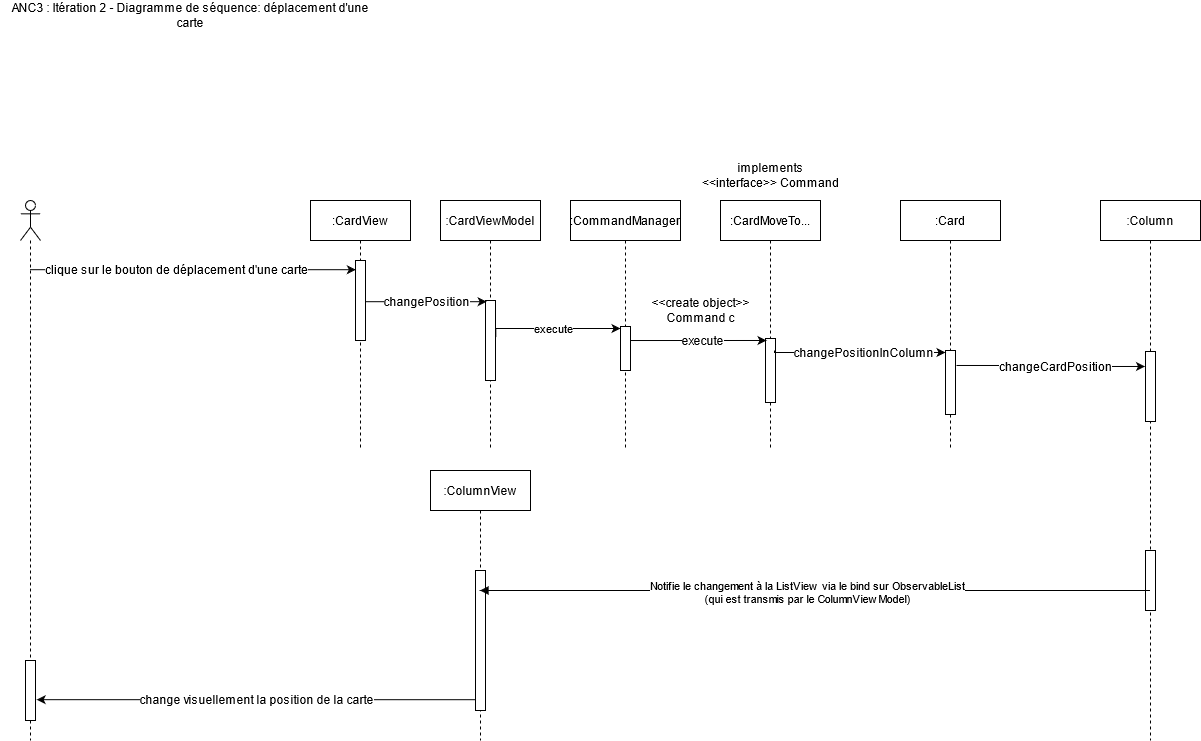

The diagram above was exported from draw.io. Its source (the exported page's mxGraphModel, read from the mxfile embedded in the PNG):
<mxGraphModel dx="1038" dy="975" grid="1" gridSize="10" guides="1" tooltips="1" connect="1" arrows="1" fold="1" page="0" pageScale="1.5" pageWidth="826" pageHeight="1169" background="#ffffff" math="0" shadow="0">
  <root>
    <mxCell id="0" />
    <mxCell id="1" parent="0" />
    <mxCell id="xYMxo-5dZzdiOJb78FIX-89" value=":CardView" style="shape=umlLifeline;perimeter=lifelinePerimeter;whiteSpace=wrap;html=1;container=1;collapsible=0;recursiveResize=0;outlineConnect=0;" parent="1" vertex="1">
      <mxGeometry x="410" y="60" width="100" height="250" as="geometry" />
    </mxCell>
    <mxCell id="xYMxo-5dZzdiOJb78FIX-133" value="" style="html=1;points=[];perimeter=orthogonalPerimeter;fontSize=12;" parent="xYMxo-5dZzdiOJb78FIX-89" vertex="1">
      <mxGeometry x="45" y="60" width="10" height="80" as="geometry" />
    </mxCell>
    <mxCell id="xYMxo-5dZzdiOJb78FIX-92" style="edgeStyle=orthogonalEdgeStyle;rounded=0;orthogonalLoop=1;jettySize=auto;html=1;entryX=0.033;entryY=0.115;entryDx=0;entryDy=0;entryPerimeter=0;" parent="1" source="xYMxo-5dZzdiOJb78FIX-91" target="xYMxo-5dZzdiOJb78FIX-133" edge="1">
      <mxGeometry relative="1" as="geometry">
        <mxPoint x="450" y="130" as="targetPoint" />
        <Array as="points">
          <mxPoint x="350" y="130" />
        </Array>
      </mxGeometry>
    </mxCell>
    <mxCell id="xYMxo-5dZzdiOJb78FIX-98" value="clique sur le bouton de déplacement d'une carte" style="edgeLabel;html=1;align=center;verticalAlign=middle;resizable=0;points=[];fontSize=12;" parent="xYMxo-5dZzdiOJb78FIX-92" vertex="1" connectable="0">
      <mxGeometry x="-0.1087" y="1" relative="1" as="geometry">
        <mxPoint x="1" as="offset" />
      </mxGeometry>
    </mxCell>
    <mxCell id="xYMxo-5dZzdiOJb78FIX-91" value="" style="shape=umlLifeline;participant=umlActor;perimeter=lifelinePerimeter;whiteSpace=wrap;html=1;container=1;collapsible=0;recursiveResize=0;verticalAlign=top;spacingTop=36;outlineConnect=0;" parent="1" vertex="1">
      <mxGeometry x="120" y="60" width="20" height="540" as="geometry" />
    </mxCell>
    <mxCell id="xYMxo-5dZzdiOJb78FIX-150" value="" style="html=1;points=[];perimeter=orthogonalPerimeter;fontSize=12;" parent="xYMxo-5dZzdiOJb78FIX-91" vertex="1">
      <mxGeometry x="5" y="460" width="10" height="60" as="geometry" />
    </mxCell>
    <mxCell id="xYMxo-5dZzdiOJb78FIX-93" value=":CardViewModel" style="shape=umlLifeline;perimeter=lifelinePerimeter;whiteSpace=wrap;html=1;container=1;collapsible=0;recursiveResize=0;outlineConnect=0;" parent="1" vertex="1">
      <mxGeometry x="540" y="60" width="100" height="250" as="geometry" />
    </mxCell>
    <mxCell id="xYMxo-5dZzdiOJb78FIX-135" value="" style="html=1;points=[];perimeter=orthogonalPerimeter;fontSize=12;" parent="xYMxo-5dZzdiOJb78FIX-93" vertex="1">
      <mxGeometry x="45" y="100" width="10" height="80" as="geometry" />
    </mxCell>
    <mxCell id="xYMxo-5dZzdiOJb78FIX-94" value=":CommandManager" style="shape=umlLifeline;perimeter=lifelinePerimeter;whiteSpace=wrap;html=1;container=1;collapsible=0;recursiveResize=0;outlineConnect=0;" parent="1" vertex="1">
      <mxGeometry x="670" y="60" width="110" height="250" as="geometry" />
    </mxCell>
    <mxCell id="xYMxo-5dZzdiOJb78FIX-136" value="" style="html=1;points=[];perimeter=orthogonalPerimeter;fontSize=12;" parent="xYMxo-5dZzdiOJb78FIX-94" vertex="1">
      <mxGeometry x="50" y="126" width="10" height="44" as="geometry" />
    </mxCell>
    <mxCell id="xYMxo-5dZzdiOJb78FIX-95" value="&lt;span style=&quot;font-size: 12px&quot;&gt;changePosition&lt;/span&gt;" style="edgeStyle=orthogonalEdgeStyle;rounded=0;orthogonalLoop=1;jettySize=auto;html=1;strokeWidth=1;entryX=0.117;entryY=0.115;entryDx=0;entryDy=0;entryPerimeter=0;" parent="1" edge="1">
      <mxGeometry relative="1" as="geometry">
        <mxPoint x="465" y="161.20000000000005" as="sourcePoint" />
        <mxPoint x="586.1700000000001" y="161.20000000000005" as="targetPoint" />
        <Array as="points">
          <mxPoint x="490" y="162" />
        </Array>
      </mxGeometry>
    </mxCell>
    <mxCell id="xYMxo-5dZzdiOJb78FIX-96" value="execute" style="edgeStyle=orthogonalEdgeStyle;rounded=0;orthogonalLoop=1;jettySize=auto;html=1;exitX=1.033;exitY=0.74;exitDx=0;exitDy=0;exitPerimeter=0;" parent="1" edge="1">
      <mxGeometry relative="1" as="geometry">
        <mxPoint x="595.3299999999999" y="197.20000000000005" as="sourcePoint" />
        <mxPoint x="720" y="188" as="targetPoint" />
        <Array as="points">
          <mxPoint x="595" y="188" />
        </Array>
      </mxGeometry>
    </mxCell>
    <mxCell id="xYMxo-5dZzdiOJb78FIX-140" value=":Column" style="shape=umlLifeline;perimeter=lifelinePerimeter;whiteSpace=wrap;html=1;container=1;collapsible=0;recursiveResize=0;outlineConnect=0;fontSize=12;" parent="1" vertex="1">
      <mxGeometry x="1200" y="60" width="100" height="540" as="geometry" />
    </mxCell>
    <mxCell id="xYMxo-5dZzdiOJb78FIX-144" value="" style="html=1;points=[];perimeter=orthogonalPerimeter;fontSize=12;" parent="xYMxo-5dZzdiOJb78FIX-140" vertex="1">
      <mxGeometry x="45" y="151" width="10" height="70" as="geometry" />
    </mxCell>
    <mxCell id="xYMxo-5dZzdiOJb78FIX-147" value="" style="html=1;points=[];perimeter=orthogonalPerimeter;fontSize=12;" parent="xYMxo-5dZzdiOJb78FIX-140" vertex="1">
      <mxGeometry x="45" y="350" width="10" height="60" as="geometry" />
    </mxCell>
    <mxCell id="xYMxo-5dZzdiOJb78FIX-146" value=":ColumnView" style="shape=umlLifeline;perimeter=lifelinePerimeter;whiteSpace=wrap;html=1;container=1;collapsible=0;recursiveResize=0;outlineConnect=0;fontSize=12;" parent="1" vertex="1">
      <mxGeometry x="530" y="330" width="100" height="270" as="geometry" />
    </mxCell>
    <mxCell id="xYMxo-5dZzdiOJb78FIX-149" value="" style="html=1;points=[];perimeter=orthogonalPerimeter;fontSize=12;" parent="xYMxo-5dZzdiOJb78FIX-146" vertex="1">
      <mxGeometry x="45" y="100" width="10" height="140" as="geometry" />
    </mxCell>
    <mxCell id="xYMxo-5dZzdiOJb78FIX-154" value="changeCardPosition" style="edgeStyle=orthogonalEdgeStyle;rounded=0;orthogonalLoop=1;jettySize=auto;html=1;entryX=-0.05;entryY=0.214;entryDx=0;entryDy=0;entryPerimeter=0;strokeWidth=1;fontSize=12;exitX=1.1;exitY=0.234;exitDx=0;exitDy=0;exitPerimeter=0;" parent="1" source="xP63ATbyrFn-nJeRKN1v-11" target="xYMxo-5dZzdiOJb78FIX-144" edge="1">
      <mxGeometry x="0.0526" relative="1" as="geometry">
        <mxPoint as="offset" />
        <mxPoint x="1040" y="225" as="sourcePoint" />
      </mxGeometry>
    </mxCell>
    <mxCell id="xYMxo-5dZzdiOJb78FIX-162" value="change visuellement la position de la carte" style="edgeStyle=orthogonalEdgeStyle;rounded=0;orthogonalLoop=1;jettySize=auto;html=1;strokeWidth=1;fontSize=12;entryX=1.117;entryY=0.653;entryDx=0;entryDy=0;entryPerimeter=0;" parent="1" source="xYMxo-5dZzdiOJb78FIX-149" target="xYMxo-5dZzdiOJb78FIX-150" edge="1">
      <mxGeometry relative="1" as="geometry">
        <mxPoint x="190" y="560" as="targetPoint" />
        <Array as="points">
          <mxPoint x="520" y="560" />
        </Array>
      </mxGeometry>
    </mxCell>
    <mxCell id="6QVB4PQBMQo5ai8wPj7M-6" value="" style="html=1;verticalAlign=bottom;labelBackgroundColor=none;endArrow=block;endFill=1;" parent="1" source="xYMxo-5dZzdiOJb78FIX-140" target="xYMxo-5dZzdiOJb78FIX-146" edge="1">
      <mxGeometry width="160" relative="1" as="geometry">
        <mxPoint x="930" y="510" as="sourcePoint" />
        <mxPoint x="819.6666666666667" y="450" as="targetPoint" />
        <Array as="points">
          <mxPoint x="910" y="450" />
        </Array>
      </mxGeometry>
    </mxCell>
    <mxCell id="6QVB4PQBMQo5ai8wPj7M-9" value="Notifie le changement à la ListView via le bind sur ObservableList &lt;br&gt;(qui est transmis par le ColumnViewModel)" style="edgeLabel;html=1;align=center;verticalAlign=middle;resizable=0;points=[];" parent="6QVB4PQBMQo5ai8wPj7M-6" vertex="1" connectable="0">
      <mxGeometry x="0.0238" y="1" relative="1" as="geometry">
        <mxPoint as="offset" />
      </mxGeometry>
    </mxCell>
    <mxCell id="wRdGS0_nD9T0TkNt6Q5W-1" value="ANC3 : Itération 2 - Diagramme de séquence: déplacement d'une carte" style="text;html=1;strokeColor=none;fillColor=none;align=center;verticalAlign=middle;whiteSpace=wrap;rounded=0;" parent="1" vertex="1">
      <mxGeometry x="100" y="-140" width="380" height="30" as="geometry" />
    </mxCell>
    <mxCell id="xP63ATbyrFn-nJeRKN1v-4" value=":CardMoveTo..." style="shape=umlLifeline;perimeter=lifelinePerimeter;whiteSpace=wrap;html=1;container=1;collapsible=0;recursiveResize=0;outlineConnect=0;" parent="1" vertex="1">
      <mxGeometry x="820" y="60" width="100" height="250" as="geometry" />
    </mxCell>
    <mxCell id="xP63ATbyrFn-nJeRKN1v-5" value="" style="html=1;points=[];perimeter=orthogonalPerimeter;fontSize=12;" parent="xP63ATbyrFn-nJeRKN1v-4" vertex="1">
      <mxGeometry x="45" y="138" width="10" height="64" as="geometry" />
    </mxCell>
    <mxCell id="xP63ATbyrFn-nJeRKN1v-9" value="execute" style="edgeStyle=orthogonalEdgeStyle;rounded=0;orthogonalLoop=1;jettySize=auto;html=1;strokeWidth=1;fontSize=12;exitX=1.1;exitY=0.5;exitDx=0;exitDy=0;exitPerimeter=0;entryX=0.1;entryY=0.031;entryDx=0;entryDy=0;entryPerimeter=0;" parent="1" target="xP63ATbyrFn-nJeRKN1v-5" edge="1">
      <mxGeometry x="0.0526" relative="1" as="geometry">
        <mxPoint as="offset" />
        <mxPoint x="730" y="200.02" as="sourcePoint" />
        <mxPoint x="860" y="200" as="targetPoint" />
      </mxGeometry>
    </mxCell>
    <mxCell id="xP63ATbyrFn-nJeRKN1v-10" value=":Card" style="shape=umlLifeline;perimeter=lifelinePerimeter;whiteSpace=wrap;html=1;container=1;collapsible=0;recursiveResize=0;outlineConnect=0;" parent="1" vertex="1">
      <mxGeometry x="1000" y="60" width="100" height="250" as="geometry" />
    </mxCell>
    <mxCell id="xP63ATbyrFn-nJeRKN1v-11" value="" style="html=1;points=[];perimeter=orthogonalPerimeter;fontSize=12;" parent="xP63ATbyrFn-nJeRKN1v-10" vertex="1">
      <mxGeometry x="45" y="150" width="10" height="64" as="geometry" />
    </mxCell>
    <mxCell id="xP63ATbyrFn-nJeRKN1v-12" value="changePositionInColumn" style="edgeStyle=orthogonalEdgeStyle;rounded=0;orthogonalLoop=1;jettySize=auto;html=1;strokeWidth=1;fontSize=12;entryX=0.2;entryY=0.031;entryDx=0;entryDy=0;entryPerimeter=0;exitX=0.9;exitY=0.188;exitDx=0;exitDy=0;exitPerimeter=0;" parent="1" source="xP63ATbyrFn-nJeRKN1v-5" edge="1">
      <mxGeometry x="0.0526" relative="1" as="geometry">
        <mxPoint as="offset" />
        <mxPoint x="880" y="212" as="sourcePoint" />
        <mxPoint x="1045" y="211.98399999999992" as="targetPoint" />
        <Array as="points">
          <mxPoint x="874" y="212" />
        </Array>
      </mxGeometry>
    </mxCell>
    <mxCell id="8L2LN-NJHnZuEiwHkeIU-1" value="&lt;div&gt;&amp;lt;&amp;lt;create object&amp;gt;&amp;gt; &lt;br&gt;&lt;/div&gt;&lt;div&gt;Command c&lt;br&gt;&lt;/div&gt;" style="text;html=1;align=center;verticalAlign=middle;resizable=0;points=[];autosize=1;" parent="1" vertex="1">
      <mxGeometry x="745" y="155" width="110" height="30" as="geometry" />
    </mxCell>
    <mxCell id="8L2LN-NJHnZuEiwHkeIU-2" value="&lt;div&gt;implements&lt;/div&gt;&lt;div&gt; &amp;lt;&amp;lt;interface&amp;gt;&amp;gt; Command&lt;/div&gt;" style="text;html=1;align=center;verticalAlign=middle;resizable=0;points=[];autosize=1;" parent="1" vertex="1">
      <mxGeometry x="795" y="20" width="150" height="30" as="geometry" />
    </mxCell>
  </root>
</mxGraphModel>